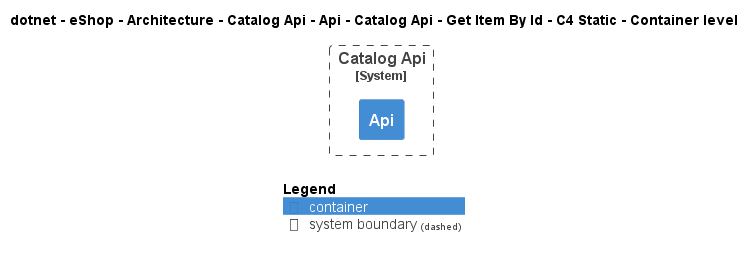

The diagram above was rendered by PlantUML. Its source (embedded in the PNG):
@startuml
!include ..\..\..\..\..\..\..\..\..\..\..\.c4s\C4_Container.puml

AddElementTag("c4interflow:lifecycle:new", $bgColor=green, $fontColor=#ffffff, $borderColor=green, $shadowing="False")
AddElementTag("c4interflow:lifecycle:changed", $bgColor=orange, $fontColor=#ffffff, $borderColor=orange, $shadowing="False")
AddElementTag("c4interflow:lifecycle:removed", $bgColor=red, $fontColor=#ffffff, $borderColor=red, $shadowing="False")

AddRelTag("c4interflow:lifecycle:new", $textColor=green, $lineColor=green)
AddRelTag("c4interflow:lifecycle:changed", $textColor=orange, $lineColor=orange)
AddRelTag("c4interflow:lifecycle:removed", $textColor=red, $lineColor=red)

SHOW_PERSON_PORTRAIT()
LAYOUT_TOP_DOWN()

skinparam linetype polyline

title dotnet - eShop - Architecture - Catalog Api - Api - Catalog Api - Get Item By Id - C4 Static - Container level


System_Boundary(dotnet.eShop.Architecture.SoftwareSystems.CatalogApi, "Catalog Api") {
    Container(dotnet.eShop.Architecture.SoftwareSystems.CatalogApi.Containers.Api, "Api", "", "")
}



SHOW_LEGEND()
@enduml